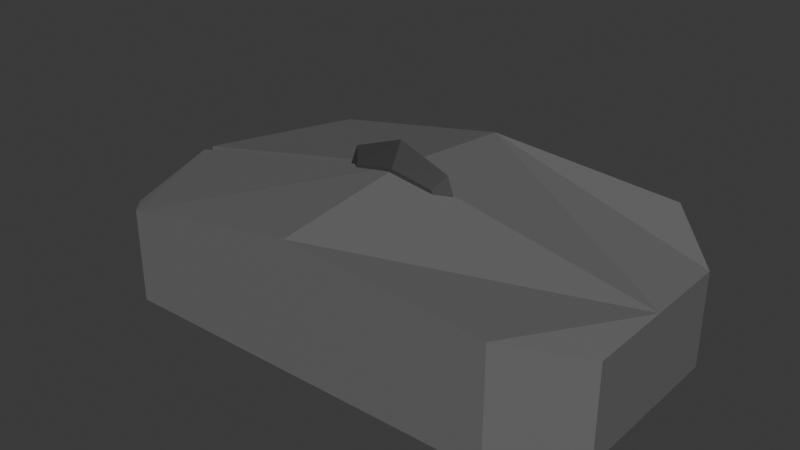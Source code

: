 # Source: Raton.blend  (saved by Blender 5.1.30; exported with 4.5.12 LTS)
import bpy
from mathutils import Matrix  # noqa: F401  (used for matrix-valued properties, if any)

bpy.ops.wm.read_factory_settings(use_empty=True)
scene = bpy.context.scene
scene.name = 'Scene'

# ---- collections
col_collection = bpy.data.collections.new('Collection'); scene.collection.children.link(col_collection)

# ---- materials (node trees are filled in below, after node groups)
mat_material_002 = bpy.data.materials.new('Material.002')
mat_material_001 = bpy.data.materials.new('Material.001')

# ---- material node trees
mat_material_002.use_nodes = True; mat_material_002.node_tree.nodes.clear()
_N = mat_material_002.node_tree.nodes; _L = mat_material_002.node_tree.links
n0 = _N.new('ShaderNodeBsdfPrincipled'); n0.name = 'Principled BSDF'; n0.location = (-200, 100)
n0.inputs[0].default_value = (0.04537, 0.04537, 0.04537, 1.0)
n1 = _N.new('ShaderNodeOutputMaterial'); n1.name = 'Material Output'; n1.location = (200, 100)
_L.new(n0.outputs[0], n1.inputs[0])
n1.is_active_output = True
mat_material_001.use_nodes = True; mat_material_001.node_tree.nodes.clear()
_N = mat_material_001.node_tree.nodes; _L = mat_material_001.node_tree.links
n0 = _N.new('ShaderNodeBsdfPrincipled'); n0.name = 'Principled BSDF'; n0.location = (-200, 100)
n0.inputs[0].default_value = (0.1485, 0.1485, 0.1485, 1.0)
n1 = _N.new('ShaderNodeOutputMaterial'); n1.name = 'Material Output'; n1.location = (200, 100)
_L.new(n0.outputs[0], n1.inputs[0])
n1.is_active_output = True

# ---- world
world_world = bpy.data.worlds.new('World'); scene.world = world_world
world_world.use_nodes = True; world_world.node_tree.nodes.clear()
_N = world_world.node_tree.nodes; _L = world_world.node_tree.links
n0 = _N.new('ShaderNodeOutputWorld'); n0.name = 'World Output'; n0.location = (200, 100)
n1 = _N.new('ShaderNodeBackground'); n1.name = 'Background'; n1.location = (-200, 100)
n1.inputs[0].default_value = (0.05088, 0.05088, 0.05088, 1.0)
_L.new(n1.outputs[0], n0.inputs[0])
n0.is_active_output = True
world_world.color = (0.05088, 0.05088, 0.05088)
world_world.sun_shadow_jitter_overblur = 0.0

# ---- meshes
me_cube_002 = bpy.data.meshes.new('Cube.002')
me_cube_002.from_pydata([(-0.5, -0.04452, -0.4587), (-0.5, -0.04452, 0.5413), (-0.5, 0.2021, -0.3762), (-0.5, 0.2021, 0.6238), (0.5, -0.04452, -0.4587), (0.5, -0.04452, 0.5413), (0.5, 0.2021, -0.3762), (0.5, 0.2021, 0.6238), (-0.6096, 0.07877, -0.5271), (-0.6096, -0.07153, 0.03222), (-0.6096, 0.07877, 0.6921), (-0.6096, 0.2291, 0.1328), (1.583e-08, 0.2291, -0.4768), (-5.588e-09, 0.2291, 0.7424), (0.6096, 0.2291, 0.1328), (0.6096, 0.07877, -0.5271), (0.6096, 0.07877, 0.6921), (0.6096, -0.07153, 0.03222), (-1.211e-08, -0.07153, -0.5774), (-9.313e-10, -0.07153, 0.6418), (-0.8395, 0.07877, 0.08252), (9.313e-09, 0.2858, 0.1518), (0.8395, 0.07877, 0.08252), (-9.313e-09, -0.1282, 0.01324), (0.0, 0.07877, -0.757), (-9.313e-10, 0.07877, 0.922), (-0.03059, 1.815, -1.087), (-0.03059, 1.815, 0.4431), (-0.03059, -1.619, -1.087), (-0.03059, -1.619, 0.4431), (-0.2199, 0.03492, -0.2993), (-3.1, 0.09787, -1.087), (-0.2199, 0.1608, -0.2993), (3.039, 0.09787, -1.087), (3.039, 0.09787, 0.02321), (-0.03059, 0.09787, 0.6163), (-0.03059, 0.09787, -1.087), (3.039, -0.9089, -1.087), (2.329, -1.619, -1.087), (2.329, -1.619, 0.2769), (3.039, -0.9089, 0.02321), (2.329, 1.815, -1.087), (3.039, 1.105, -1.087), (3.039, 1.105, 0.02321), (2.329, 1.815, 0.2769), (-2.296, -1.619, -1.087), (-2.526, -1.39, -1.087), (-2.526, -1.39, -0.01771), (-2.296, -1.619, 0.02966), (-2.526, 1.586, -1.087), (-2.296, 1.815, -1.087), (-2.296, 1.815, 0.02966), (-2.526, 1.586, -0.01771), (-3.076, 0.03492, -0.01771), (-3.076, 0.03492, -0.2993), (-3.1, 0.09787, -0.2993), (-0.2199, 0.03492, 0.5709), (-0.2199, 0.09787, 0.5772), (-3.071, 0.03492, -0.01597), (-3.076, 0.1608, -0.01771), (-3.076, 0.1608, -0.2993), (-3.071, 0.1608, -0.01597), (-0.2199, 0.1608, 0.5729)], [], [(0, 9, 20, 8), (9, 1, 10, 20), (20, 10, 3, 11), (8, 20, 11, 2), (2, 11, 21, 12), (11, 3, 13, 21), (21, 13, 7, 14), (12, 21, 14, 6), (6, 14, 22, 15), (14, 7, 16, 22), (22, 16, 5, 17), (15, 22, 17, 4), (4, 17, 23, 18), (17, 5, 19, 23), (23, 19, 1, 9), (18, 23, 9, 0), (2, 12, 24, 8), (12, 6, 15, 24), (24, 15, 4, 18), (8, 24, 18, 0), (7, 13, 25, 16), (13, 3, 10, 25), (25, 10, 1, 19), (16, 25, 19, 5), (43, 42, 41, 44), (39, 38, 37, 40), (38, 39, 29, 28), (33, 37, 38, 28, 36), (33, 34, 40, 37), (40, 34, 35, 29, 39), (42, 43, 34, 33), (41, 42, 33, 36, 26), (26, 27, 44, 41), (44, 27, 35, 34, 43), (45, 48, 47, 46), (51, 50, 49, 52), (31, 46, 47, 53, 54, 55), (28, 29, 48, 45), (46, 31, 36, 28, 45), (47, 48, 29, 35, 57, 56, 58, 53), (50, 51, 27, 26), (50, 26, 36, 31, 49), (52, 49, 31, 55, 60, 59), (57, 35, 27, 51, 52, 59, 61, 62), (59, 60, 32, 62, 61), (32, 30, 56, 57, 62), (30, 54, 53, 58, 56), (54, 30, 32, 60, 55)])
me_cube_002.polygons.foreach_set('material_index', [0, 0, 0, 0, 0, 0, 0, 0, 0, 0, 0, 0, 0, 0, 0, 0, 0, 0, 0, 0, 0, 0, 0, 0, 1, 1, 1, 1, 1, 1, 1, 1, 1, 1, 1, 1, 1, 1, 1, 1, 1, 1, 1, 1, 1, 1, 1, 1])
_uv = me_cube_002.uv_layers.new(name='UVMap')
_uv.uv.foreach_set('vector', [0.375, 0.0, 0.5, 0.0, 0.5, 0.125, 0.375, 0.125, 0.5, 0.0, 0.625, 0.0, 0.625, 0.125, 0.5, 0.125, 0.5, 0.125, 0.625, 0.125, 0.625, 0.25, 0.5, 0.25, 0.375, 0.125, 0.5, 0.125, 0.5, 0.25, 0.375, 0.25, 0.375, 0.25, 0.5, 0.25, 0.5, 0.375, 0.375, 0.375, 0.5, 0.25, 0.625, 0.25, 0.625, 0.375, 0.5, 0.375, 0.5, 0.375, 0.625, 0.375, 0.625, 0.5, 0.5, 0.5, 0.375, 0.375, 0.5, 0.375, 0.5, 0.5, 0.375, 0.5, 0.375, 0.5, 0.5, 0.5, 0.5, 0.625, 0.375, 0.625, 0.5, 0.5, 0.625, 0.5, 0.625, 0.625, 0.5, 0.625, 0.5, 0.625, 0.625, 0.625, 0.625, 0.75, 0.5, 0.75, 0.375, 0.625, 0.5, 0.625, 0.5, 0.75, 0.375, 0.75, 0.375, 0.75, 0.5, 0.75, 0.5, 0.875, 0.375, 0.875, 0.5, 0.75, 0.625, 0.75, 0.625, 0.875, 0.5, 0.875, 0.5, 0.875, 0.625, 0.875, 0.625, 1.0, 0.5, 1.0, 0.375, 0.875, 0.5, 0.875, 0.5, 1.0, 0.375, 1.0, 0.125, 0.5, 0.25, 0.5, 0.25, 0.625, 0.125, 0.625, 0.25, 0.5, 0.375, 0.5, 0.375, 0.625, 0.25, 0.625, 0.25, 0.625, 0.375, 0.625, 0.375, 0.75, 0.25, 0.75, 0.125, 0.625, 0.25, 0.625, 0.25, 0.75, 0.125, 0.75, 0.625, 0.5, 0.75, 0.5, 0.75, 0.625, 0.625, 0.625, 0.75, 0.5, 0.875, 0.5, 0.875, 0.625, 0.75, 0.625, 0.75, 0.625, 0.875, 0.625, 0.875, 0.75, 0.75, 0.75, 0.625, 0.625, 0.75, 0.625, 0.75, 0.75, 0.625, 0.75, 0.625, 0.5517, 0.375, 0.5517, 0.3654, 0.4807, 0.6346, 0.4807, 0.6346, 0.7693, 0.3654, 0.7693, 0.375, 0.6983, 0.625, 0.6983, 0.3654, 0.7693, 0.6346, 0.7693, 0.625, 0.875, 0.375, 0.875, 0.375, 0.625, 0.375, 0.6983, 0.3654, 0.7693, 0.25, 0.75, 0.25, 0.625, 0.375, 0.625, 0.625, 0.625, 0.625, 0.6983, 0.375, 0.6983, 0.625, 0.6983, 0.625, 0.625, 0.75, 0.625, 0.75, 0.75, 0.6346, 0.7693, 0.375, 0.5517, 0.625, 0.5517, 0.625, 0.625, 0.375, 0.625, 0.3654, 0.4807, 0.375, 0.5517, 0.375, 0.625, 0.25, 0.625, 0.25, 0.5, 0.375, 0.375, 0.625, 0.375, 0.6346, 0.4807, 0.3654, 0.4807, 0.6346, 0.4807, 0.75, 0.5, 0.75, 0.625, 0.625, 0.625, 0.625, 0.5517, 0.375, 0.0, 0.625, 0.0, 0.625, 0.01669, 0.375, 0.01669, 0.625, 0.2593, 0.375, 0.2593, 0.375, 0.2333, 0.625, 0.2333, 0.375, 0.125, 0.375, 0.01669, 0.625, 0.01669, 0.625, 0.1204, 0.5591, 0.1204, 0.5591, 0.125, 0.375, 0.875, 0.625, 0.875, 0.625, 0.9907, 0.375, 0.9907, 0.125, 0.7333, 0.125, 0.625, 0.25, 0.625, 0.25, 0.75, 0.1343, 0.75, 0.875, 0.7333, 0.8657, 0.75, 0.75, 0.75, 0.75, 0.625, 0.7577, 0.625, 0.7579, 0.6296, 0.8748, 0.6296, 0.875, 0.6296, 0.375, 0.2593, 0.625, 0.2593, 0.625, 0.375, 0.375, 0.375, 0.1343, 0.5, 0.25, 0.5, 0.25, 0.625, 0.125, 0.625, 0.125, 0.5167, 0.625, 0.2333, 0.375, 0.2333, 0.375, 0.125, 0.5591, 0.125, 0.5591, 0.1296, 0.625, 0.1296, 0.7577, 0.625, 0.75, 0.625, 0.75, 0.5, 0.8657, 0.5, 0.875, 0.5167, 0.875, 0.6204, 0.8748, 0.6204, 0.7579, 0.6204, 0.4102, 0.3577, 0.375, 0.3577, 0.375, 0.5, 0.484, 0.5, 0.4104, 0.3579, 0.375, 0.5, 0.375, 0.75, 0.4838, 0.75, 0.4846, 0.625, 0.484, 0.5, 0.375, 0.75, 0.375, 0.8923, 0.4102, 0.8923, 0.4104, 0.8921, 0.4838, 0.75, 0.2327, 0.75, 0.375, 0.75, 0.375, 0.5, 0.2327, 0.5, 0.2315, 0.625])
me_cube_002.materials.append(mat_material_002)
me_cube_002.materials.append(mat_material_001)
me_cube_002.update()

# ---- objects
ob_cube_001 = bpy.data.objects.new('Cube.001', me_cube_002)

# ---- transforms, parenting, visibility, modifiers, constraints
ob_cube_001.location = (0.03059, -0.09787, 0.08687)

# ---- collection membership
col_collection.objects.link(ob_cube_001)

# ---- scene / render settings (as saved in the file)
scene.frame_start = 1; scene.frame_end = 250; scene.frame_set(1)
scene.render.engine = 'BLENDER_EEVEE_NEXT'
scene.render.bake_bias = 0.0
scene.render.bake_samples = 0
scene.cycles.sampling_pattern = 'TABULATED_SOBOL'
scene.eevee.use_volume_custom_range = False
bpy.context.view_layer.update()

# ---- added for rendering (the .blend has no active camera and no usable light): camera, sun
cam_auto = bpy.data.cameras.new('AutoCamera')
cam_auto.lens = 50.0
cam_auto.sensor_width = 36.0
cam_auto.clip_end = 1000.0
ob_auto_camera = bpy.data.objects.new('AutoCamera', cam_auto)
scene.collection.objects.link(ob_auto_camera)
ob_auto_camera.location = (6.76909, -8.12291, 5.41972)
ob_auto_camera.rotation_euler = (1.09748, -7.21219e-08, 0.694738)
scene.camera = ob_auto_camera
light_auto_sun = bpy.data.lights.new('AutoSun', 'SUN')
light_auto_sun.energy = 3.0
light_auto_sun.angle = 0.0523599
ob_auto_sun = bpy.data.objects.new('AutoSun', light_auto_sun)
scene.collection.objects.link(ob_auto_sun)
ob_auto_sun.rotation_euler = (0.872665, 0.174533, 0.523599)
bpy.context.view_layer.update()
